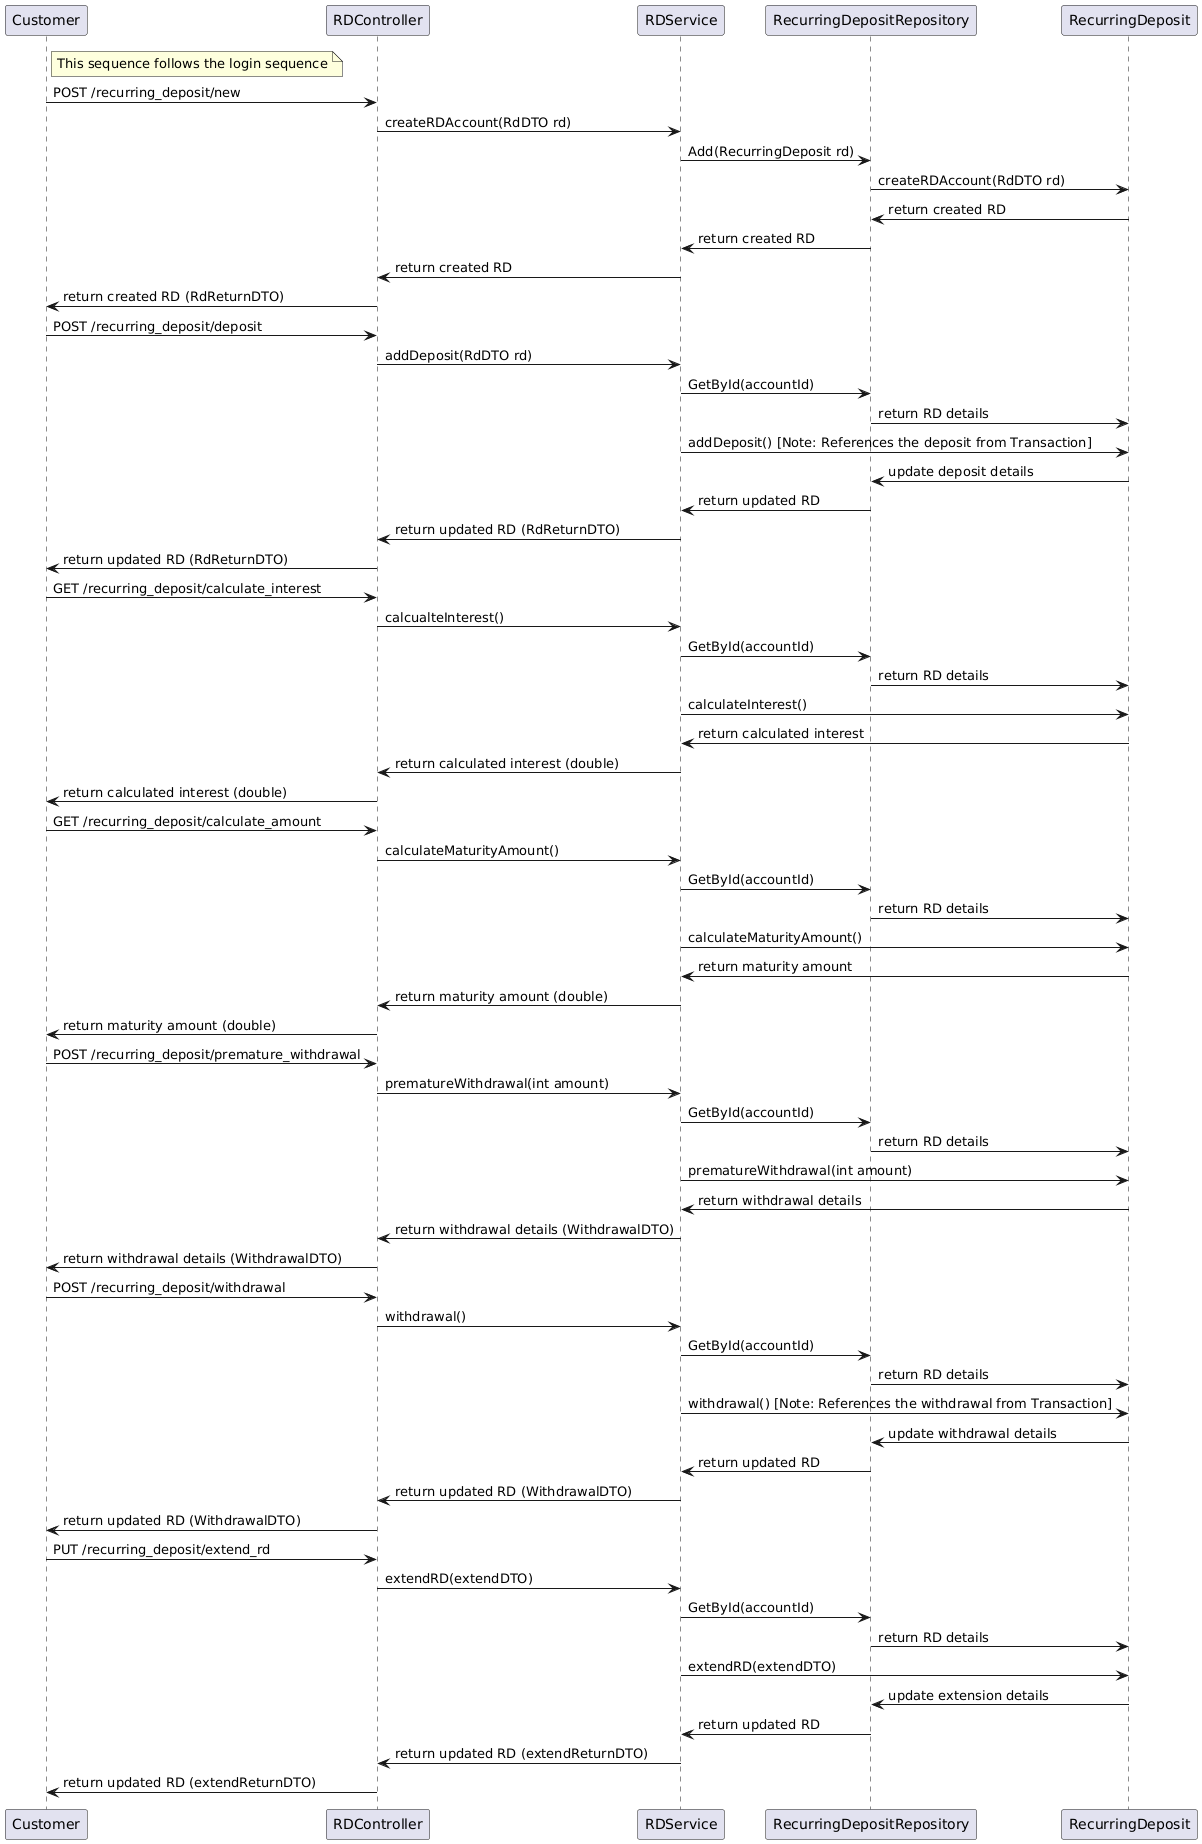

The diagram above was rendered by PlantUML. Its source (embedded in the PNG):
@startuml
note right of Customer: This sequence follows the login sequence

actor Customer

Customer -> RDController: POST /recurring_deposit/new
RDController -> RDService: createRDAccount(RdDTO rd)
RDService -> RecurringDepositRepository: Add(RecurringDeposit rd)
RecurringDepositRepository -> RecurringDeposit: createRDAccount(RdDTO rd)
RecurringDeposit -> RecurringDepositRepository: return created RD
RecurringDepositRepository -> RDService: return created RD
RDService -> RDController: return created RD
RDController -> Customer: return created RD (RdReturnDTO)

Customer -> RDController: POST /recurring_deposit/deposit
RDController -> RDService: addDeposit(RdDTO rd)
RDService -> RecurringDepositRepository: GetById(accountId)
RecurringDepositRepository -> RecurringDeposit: return RD details
RDService -> RecurringDeposit: addDeposit() [Note: References the deposit from Transaction]
RecurringDeposit -> RecurringDepositRepository: update deposit details
RecurringDepositRepository -> RDService: return updated RD
RDService -> RDController: return updated RD (RdReturnDTO)
RDController -> Customer: return updated RD (RdReturnDTO)

Customer -> RDController: GET /recurring_deposit/calculate_interest
RDController -> RDService: calcualteInterest()
RDService -> RecurringDepositRepository: GetById(accountId)
RecurringDepositRepository -> RecurringDeposit: return RD details
RDService -> RecurringDeposit: calculateInterest()
RecurringDeposit -> RDService: return calculated interest
RDService -> RDController: return calculated interest (double)
RDController -> Customer: return calculated interest (double)

Customer -> RDController: GET /recurring_deposit/calculate_amount
RDController -> RDService: calculateMaturityAmount()
RDService -> RecurringDepositRepository: GetById(accountId)
RecurringDepositRepository -> RecurringDeposit: return RD details
RDService -> RecurringDeposit: calculateMaturityAmount()
RecurringDeposit -> RDService: return maturity amount
RDService -> RDController: return maturity amount (double)
RDController -> Customer: return maturity amount (double)

Customer -> RDController: POST /recurring_deposit/premature_withdrawal
RDController -> RDService: prematureWithdrawal(int amount)
RDService -> RecurringDepositRepository: GetById(accountId)
RecurringDepositRepository -> RecurringDeposit: return RD details
RDService -> RecurringDeposit: prematureWithdrawal(int amount)
RecurringDeposit -> RDService: return withdrawal details
RDService -> RDController: return withdrawal details (WithdrawalDTO)
RDController -> Customer: return withdrawal details (WithdrawalDTO)

Customer -> RDController: POST /recurring_deposit/withdrawal
RDController -> RDService: withdrawal()
RDService -> RecurringDepositRepository: GetById(accountId)
RecurringDepositRepository -> RecurringDeposit: return RD details
RDService -> RecurringDeposit: withdrawal() [Note: References the withdrawal from Transaction]
RecurringDeposit -> RecurringDepositRepository: update withdrawal details
RecurringDepositRepository -> RDService: return updated RD
RDService -> RDController: return updated RD (WithdrawalDTO)
RDController -> Customer: return updated RD (WithdrawalDTO)

Customer -> RDController: PUT /recurring_deposit/extend_rd
RDController -> RDService: extendRD(extendDTO)
RDService -> RecurringDepositRepository: GetById(accountId)
RecurringDepositRepository -> RecurringDeposit: return RD details
RDService -> RecurringDeposit: extendRD(extendDTO)
RecurringDeposit -> RecurringDepositRepository: update extension details
RecurringDepositRepository -> RDService: return updated RD
RDService -> RDController: return updated RD (extendReturnDTO)
RDController -> Customer: return updated RD (extendReturnDTO)
@enduml